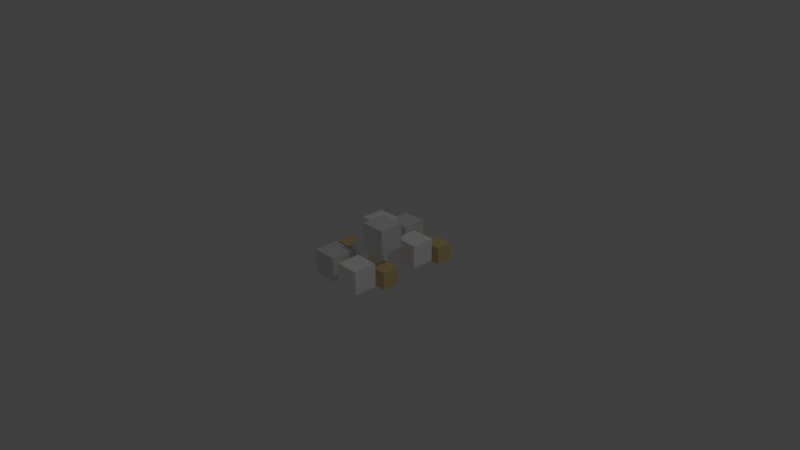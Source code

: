# Source: cebolla_picada.blend  (saved by Blender 2.79.0; exported with 4.5.12 LTS)
import bpy
from mathutils import Matrix  # noqa: F401  (used for matrix-valued properties, if any)

bpy.ops.wm.read_factory_settings(use_empty=True)
scene = bpy.context.scene
scene.name = 'Scene'

# ---- collections
col_collection_1 = bpy.data.collections.new('Collection 1'); scene.collection.children.link(col_collection_1)

# ---- materials (node trees are filled in below, after node groups)
mat_material_001 = bpy.data.materials.new('Material.001')
mat_material_001.alpha_threshold = 0.0
mat_material_001.use_transparent_shadow = False
mat_material_001.diffuse_color = (0.8, 0.6041, 0.2602, 1.0)
mat_material_001.roughness = 0.5
mat_material = bpy.data.materials.new('Material')
mat_material.alpha_threshold = 0.0
mat_material.use_transparent_shadow = False
mat_material.diffuse_color = (1.0, 1.0, 1.0, 1.0)
mat_material.roughness = 0.5
mat_material.line_color = (0.0, 0.0, 0.0, 1.0)

# ---- material node trees

# ---- world
world_world = bpy.data.worlds.new('World'); scene.world = world_world
world_world.color = (0.05088, 0.05088, 0.05088)
world_world.use_sun_shadow = False
world_world.sun_shadow_jitter_overblur = 0.0
world_world.cycles.sampling_method = 'MANUAL'

# ---- cameras
cam_camera = bpy.data.cameras.new('Camera')
cam_camera.clip_end = 100.0
cam_camera.lens = 35.0
cam_camera.sensor_width = 32.0
cam_camera.sensor_height = 18.0
cam_camera.ortho_scale = 7.314
cam_camera.dof.focus_distance = 0.0
cam_camera.dof.aperture_fstop = 128.0

# ---- lights
light_lamp = bpy.data.lights.new('Lamp', 'POINT')
light_lamp.transmission_factor = 0.0
light_lamp.cutoff_distance = 30.0
light_lamp.energy = 100.0
light_lamp.shadow_buffer_clip_start = 1.001
light_lamp.shadow_soft_size = 0.1
light_lamp.shadow_maximum_resolution = 0.006
light_lamp.use_absolute_resolution = True

# ---- meshes
me_cube_009 = bpy.data.meshes.new('Cube.009')
me_cube_009.from_pydata([(-1.0, -1.0, -1.0), (-1.0, -1.0, 1.0), (-1.0, 1.0, -1.0), (-1.0, 1.0, 1.0), (1.0, -1.0, -1.0), (1.0, -1.0, 1.0), (1.0, 1.0, -1.0), (1.0, 1.0, 1.0)], [], [(0, 1, 3, 2), (2, 3, 7, 6), (6, 7, 5, 4), (4, 5, 1, 0), (2, 6, 4, 0), (7, 3, 1, 5)])
me_cube_009.use_remesh_preserve_volume = False
me_cube_009.use_remesh_preserve_attributes = False
me_cube_009.use_mirror_vertex_groups = False
me_cube_009.update()
me_cube_008 = bpy.data.meshes.new('Cube.008')
me_cube_008.from_pydata([(-1.0, -1.0, -1.0), (-1.0, -1.0, 1.0), (-1.0, 1.0, -1.0), (-1.0, 1.0, 1.0), (1.0, -1.0, -1.0), (1.0, -1.0, 1.0), (1.0, 1.0, -1.0), (1.0, 1.0, 1.0)], [], [(0, 1, 3, 2), (2, 3, 7, 6), (6, 7, 5, 4), (4, 5, 1, 0), (2, 6, 4, 0), (7, 3, 1, 5)])
me_cube_008.use_remesh_preserve_volume = False
me_cube_008.use_remesh_preserve_attributes = False
me_cube_008.use_mirror_vertex_groups = False
me_cube_008.update()
me_cube_007 = bpy.data.meshes.new('Cube.007')
me_cube_007.from_pydata([(-1.0, -1.0, -1.0), (-1.0, -1.0, 1.0), (-1.0, 1.0, -1.0), (-1.0, 1.0, 1.0), (1.0, -1.0, -1.0), (1.0, -1.0, 1.0), (1.0, 1.0, -1.0), (1.0, 1.0, 1.0)], [], [(0, 1, 3, 2), (2, 3, 7, 6), (6, 7, 5, 4), (4, 5, 1, 0), (2, 6, 4, 0), (7, 3, 1, 5)])
me_cube_007.use_remesh_preserve_volume = False
me_cube_007.use_remesh_preserve_attributes = False
me_cube_007.use_mirror_vertex_groups = False
me_cube_007.update()
me_cube_006 = bpy.data.meshes.new('Cube.006')
me_cube_006.from_pydata([(-1.0, -1.0, -1.0), (-1.0, -1.0, 1.0), (-1.0, 1.0, -1.0), (-1.0, 1.0, 1.0), (1.0, -1.0, -1.0), (1.0, -1.0, 1.0), (1.0, 1.0, -1.0), (1.0, 1.0, 1.0)], [], [(0, 1, 3, 2), (2, 3, 7, 6), (6, 7, 5, 4), (4, 5, 1, 0), (2, 6, 4, 0), (7, 3, 1, 5)])
me_cube_006.materials.append(mat_material_001)
me_cube_006.use_remesh_preserve_volume = False
me_cube_006.use_remesh_preserve_attributes = False
me_cube_006.use_mirror_vertex_groups = False
me_cube_006.update()
me_cube_005 = bpy.data.meshes.new('Cube.005')
me_cube_005.from_pydata([(-1.0, -1.0, -1.0), (-1.0, -1.0, 1.0), (-1.0, 1.0, -1.0), (-1.0, 1.0, 1.0), (1.0, -1.0, -1.0), (1.0, -1.0, 1.0), (1.0, 1.0, -1.0), (1.0, 1.0, 1.0)], [], [(0, 1, 3, 2), (2, 3, 7, 6), (6, 7, 5, 4), (4, 5, 1, 0), (2, 6, 4, 0), (7, 3, 1, 5)])
me_cube_005.materials.append(mat_material_001)
me_cube_005.use_remesh_preserve_volume = False
me_cube_005.use_remesh_preserve_attributes = False
me_cube_005.use_mirror_vertex_groups = False
me_cube_005.update()
me_cube_004 = bpy.data.meshes.new('Cube.004')
me_cube_004.from_pydata([(-1.0, -1.0, -1.0), (-1.0, -1.0, 1.0), (-1.0, 1.0, -1.0), (-1.0, 1.0, 1.0), (1.0, -1.0, -1.0), (1.0, -1.0, 1.0), (1.0, 1.0, -1.0), (1.0, 1.0, 1.0)], [], [(0, 1, 3, 2), (2, 3, 7, 6), (6, 7, 5, 4), (4, 5, 1, 0), (2, 6, 4, 0), (7, 3, 1, 5)])
me_cube_004.materials.append(mat_material_001)
me_cube_004.use_remesh_preserve_volume = False
me_cube_004.use_remesh_preserve_attributes = False
me_cube_004.use_mirror_vertex_groups = False
me_cube_004.update()
me_cube_003 = bpy.data.meshes.new('Cube.003')
me_cube_003.from_pydata([(1.0, 1.0, -1.0), (1.0, -1.0, -1.0), (-1.0, -1.0, -1.0), (-1.0, 1.0, -1.0), (1.0, 1.0, 1.0), (1.0, -1.0, 1.0), (-1.0, -1.0, 1.0), (-1.0, 1.0, 1.0)], [], [(0, 1, 2, 3), (4, 7, 6, 5), (0, 4, 5, 1), (1, 5, 6, 2), (2, 6, 7, 3), (4, 0, 3, 7)])
me_cube_003.materials.append(mat_material)
me_cube_003.use_remesh_preserve_volume = False
me_cube_003.use_remesh_preserve_attributes = False
me_cube_003.use_mirror_vertex_groups = False
me_cube_003.update()
me_cube_002 = bpy.data.meshes.new('Cube.002')
me_cube_002.from_pydata([(1.0, 1.0, -1.0), (1.0, -1.0, -1.0), (-1.0, -1.0, -1.0), (-1.0, 1.0, -1.0), (1.0, 1.0, 1.0), (1.0, -1.0, 1.0), (-1.0, -1.0, 1.0), (-1.0, 1.0, 1.0)], [], [(0, 1, 2, 3), (4, 7, 6, 5), (0, 4, 5, 1), (1, 5, 6, 2), (2, 6, 7, 3), (4, 0, 3, 7)])
me_cube_002.materials.append(mat_material)
me_cube_002.use_remesh_preserve_volume = False
me_cube_002.use_remesh_preserve_attributes = False
me_cube_002.use_mirror_vertex_groups = False
me_cube_002.update()
me_cube_001 = bpy.data.meshes.new('Cube.001')
me_cube_001.from_pydata([(1.0, 1.0, -1.0), (1.0, -1.0, -1.0), (-1.0, -1.0, -1.0), (-1.0, 1.0, -1.0), (1.0, 1.0, 1.0), (1.0, -1.0, 1.0), (-1.0, -1.0, 1.0), (-1.0, 1.0, 1.0)], [], [(0, 1, 2, 3), (4, 7, 6, 5), (0, 4, 5, 1), (1, 5, 6, 2), (2, 6, 7, 3), (4, 0, 3, 7)])
me_cube_001.materials.append(mat_material)
me_cube_001.use_remesh_preserve_volume = False
me_cube_001.use_remesh_preserve_attributes = False
me_cube_001.use_mirror_vertex_groups = False
me_cube_001.update()
me_cube = bpy.data.meshes.new('Cube')
me_cube.from_pydata([(1.0, 1.0, -1.0), (1.0, -1.0, -1.0), (-1.0, -1.0, -1.0), (-1.0, 1.0, -1.0), (1.0, 1.0, 1.0), (1.0, -1.0, 1.0), (-1.0, -1.0, 1.0), (-1.0, 1.0, 1.0)], [], [(0, 1, 2, 3), (4, 7, 6, 5), (0, 4, 5, 1), (1, 5, 6, 2), (2, 6, 7, 3), (4, 0, 3, 7)])
me_cube.materials.append(mat_material)
me_cube.use_remesh_preserve_volume = False
me_cube.use_remesh_preserve_attributes = False
me_cube.use_mirror_vertex_groups = False
me_cube.update()

# ---- objects
ob_cube_009 = bpy.data.objects.new('Cube.009', me_cube_009)
ob_cube_008 = bpy.data.objects.new('Cube.008', me_cube_008)
ob_cube_007 = bpy.data.objects.new('Cube.007', me_cube_007)
ob_cube_006 = bpy.data.objects.new('Cube.006', me_cube_006)
ob_cube_005 = bpy.data.objects.new('Cube.005', me_cube_005)
ob_cube_004 = bpy.data.objects.new('Cube.004', me_cube_004)
ob_cube_003 = bpy.data.objects.new('Cube.003', me_cube_003)
ob_cube_002 = bpy.data.objects.new('Cube.002', me_cube_002)
ob_cube_001 = bpy.data.objects.new('Cube.001', me_cube_001)
ob_cube = bpy.data.objects.new('Cube', me_cube)
ob_lamp = bpy.data.objects.new('Lamp', light_lamp)
ob_camera = bpy.data.objects.new('Camera', cam_camera)

# ---- transforms, parenting, visibility, modifiers, constraints
ob_cube_009.location = (0.2728, -0.01208, 0.3757)
ob_cube_009.scale = (0.1671, 0.1671, 0.1671)
ob_cube_009.lineart.crease_threshold = 0.0
ob_cube_008.location = (-0.2266, -0.3871, -0.05168)
ob_cube_008.scale = (0.1671, 0.1671, 0.1671)
ob_cube_008.lineart.crease_threshold = 0.0
ob_cube_007.location = (-0.2266, 0.8623, -0.05168)
ob_cube_007.scale = (0.1671, 0.1671, 0.1671)
ob_cube_007.lineart.crease_threshold = 0.0
ob_cube_006.location = (-0.3295, -0.02424, -0.04622)
ob_cube_006.scale = (0.1184, 0.1184, 0.1184)
ob_cube_006.lineart.crease_threshold = 0.0
ob_cube_005.location = (0.3797, 0.8769, -0.1229)
ob_cube_005.scale = (0.1184, 0.1184, 0.1184)
ob_cube_005.lineart.crease_threshold = 0.0
ob_cube_004.location = (0.3797, -0.08096, -0.1229)
ob_cube_004.scale = (0.1184, 0.1184, 0.1184)
ob_cube_004.lineart.crease_threshold = 0.0
ob_cube_003.location = (-0.2356, 0.4121, 0.1439)
ob_cube_003.scale = (0.1609, 0.1609, 0.1609)
ob_cube_003.lock_rotations_4d = False
ob_cube_003.empty_display_type = 'ARROWS'
ob_cube_003.lineart.crease_threshold = 0.0
ob_cube_002.location = (0.3074, -0.4735, 0.0)
ob_cube_002.scale = (0.1609, 0.1609, 0.1609)
ob_cube_002.lock_rotations_4d = False
ob_cube_002.empty_display_type = 'ARROWS'
ob_cube_002.lineart.crease_threshold = 0.0
ob_cube_001.location = (0.3074, 0.5066, 0.0)
ob_cube_001.scale = (0.1609, 0.1609, 0.1609)
ob_cube_001.lock_rotations_4d = False
ob_cube_001.empty_display_type = 'ARROWS'
ob_cube_001.lineart.crease_threshold = 0.0
ob_cube.location = (0.0, 0.0, 0.0)
ob_cube.scale = (0.1609, 0.1609, 0.1609)
ob_cube.lock_rotations_4d = False
ob_cube.empty_display_type = 'ARROWS'
ob_cube.lineart.crease_threshold = 0.0
ob_lamp.location = (4.076, 1.005, 5.904)
ob_lamp.rotation_euler = (0.6503, 0.05522, 1.866)
ob_lamp.lock_rotations_4d = False
ob_lamp.empty_display_type = 'ARROWS'
ob_lamp.color = (0.0, 0.0, 0.0, 0.0)
ob_lamp.lineart.crease_threshold = 0.0
ob_camera.location = (7.481, -6.508, 5.344)
ob_camera.rotation_euler = (1.109, 0.0, 0.8149)
ob_camera.lock_rotations_4d = False
ob_camera.empty_display_type = 'ARROWS'
ob_camera.color = (0.0, 0.0, 0.0, 0.0)
ob_camera.display_type = 'WIRE'
ob_camera.lineart.crease_threshold = 0.0

# ---- collection membership
col_collection_1.objects.link(ob_cube_009)
col_collection_1.objects.link(ob_cube_008)
col_collection_1.objects.link(ob_cube_007)
col_collection_1.objects.link(ob_cube_006)
col_collection_1.objects.link(ob_cube_005)
col_collection_1.objects.link(ob_cube_004)
col_collection_1.objects.link(ob_cube_003)
col_collection_1.objects.link(ob_cube_002)
col_collection_1.objects.link(ob_cube_001)
col_collection_1.objects.link(ob_cube)
col_collection_1.objects.link(ob_lamp)
col_collection_1.objects.link(ob_camera)

# ---- scene / render settings (as saved in the file)
scene.camera = ob_camera
scene.frame_start = 1; scene.frame_end = 250; scene.frame_set(1)
scene.render.engine = 'BLENDER_EEVEE_NEXT'
scene.render.resolution_percentage = 50
scene.render.dither_intensity = 0.0
scene.cycles.use_denoising = False
scene.cycles.samples = 128
scene.cycles.sampling_pattern = 'TABULATED_SOBOL'
scene.cycles.use_adaptive_sampling = False
scene.cycles.use_light_tree = False
scene.cycles.blur_glossy = 0.0
scene.cycles.sample_clamp_indirect = 0.0
scene.view_settings.view_transform = 'Standard'
bpy.context.view_layer.update()
